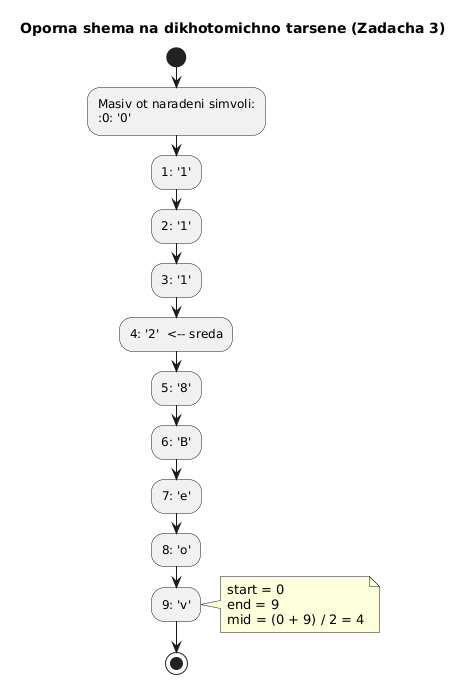

The diagram above was rendered by PlantUML. Its source (embedded in the PNG):
@startuml
title Oporna shema na dikhotomichno tarsene (Zadacha 3)

start

:Masiv ot naradeni simvoli:
:0: '0';
:1: '1';
:2: '1';
:3: '1';
:4: '2'  <-- sreda;
:5: '8';
:6: 'B';
:7: 'e';
:8: 'o';
:9: 'v';

note right
start = 0
end = 9
mid = (0 + 9) / 2 = 4
end note

stop
@enduml